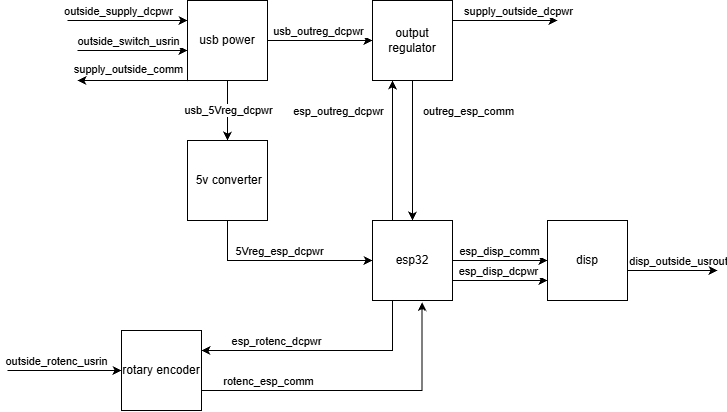

The diagram above was exported from draw.io. Its source (the exported page's mxGraphModel, read from the mxfile embedded in the PNG):
<mxGraphModel dx="1712" dy="948" grid="1" gridSize="10" guides="1" tooltips="1" connect="1" arrows="1" fold="1" page="1" pageScale="1" pageWidth="850" pageHeight="1100" math="0" shadow="0">
  <root>
    <mxCell id="0" />
    <mxCell id="1" parent="0" />
    <mxCell id="DL1ldL7j33_95Fx-rnGl-4" edge="1" parent="1" style="endArrow=classic;html=1;rounded=0;defaultLabelBackgroundColor=page;labelPadding=0 4;entryX=0;entryY=0.5;entryDx=0;entryDy=0;" target="DL1ldL7j33_95Fx-rnGl-21" value="">
      <mxGeometry height="50" relative="1" width="50" as="geometry">
        <mxPoint x="20" y="430" as="sourcePoint" />
        <mxPoint x="100" y="430" as="targetPoint" />
      </mxGeometry>
    </mxCell>
    <mxCell id="DL1ldL7j33_95Fx-rnGl-8" connectable="0" parent="DL1ldL7j33_95Fx-rnGl-4" style="edgeLabel;html=1;align=center;verticalAlign=middle;resizable=0;points=[];inheritText=1;defaultLabelBackgroundColor=page;labelPadding=0 4;" value="outside_rotenc_usrin" vertex="1">
      <mxGeometry relative="1" x="-0.1636" y="-1" as="geometry">
        <mxPoint y="-11" as="offset" />
      </mxGeometry>
    </mxCell>
    <mxCell id="DL1ldL7j33_95Fx-rnGl-5" edge="1" parent="1" style="endArrow=classic;html=1;rounded=0;defaultLabelBackgroundColor=page;labelPadding=0 4;entryX=0;entryY=0.5;entryDx=0;entryDy=0;" value="">
      <mxGeometry height="50" relative="1" width="50" as="geometry">
        <mxPoint x="80" y="80" as="sourcePoint" />
        <mxPoint x="200" y="80" as="targetPoint" />
      </mxGeometry>
    </mxCell>
    <mxCell id="DL1ldL7j33_95Fx-rnGl-7" connectable="0" parent="DL1ldL7j33_95Fx-rnGl-5" style="edgeLabel;html=1;align=center;verticalAlign=middle;resizable=0;points=[];inheritText=1;defaultLabelBackgroundColor=page;labelPadding=0 4;" value="outside_supply_dcpwr" vertex="1">
      <mxGeometry relative="1" x="-0.85" y="1" as="geometry">
        <mxPoint x="41" y="-9" as="offset" />
      </mxGeometry>
    </mxCell>
    <mxCell id="DL1ldL7j33_95Fx-rnGl-6" edge="1" parent="1" style="endArrow=classic;html=1;rounded=0;defaultLabelBackgroundColor=page;labelPadding=0 4;entryX=0;entryY=0.5;entryDx=0;entryDy=0;" value="">
      <mxGeometry height="50" relative="1" width="50" as="geometry">
        <mxPoint x="90" y="110" as="sourcePoint" />
        <mxPoint x="200" y="110" as="targetPoint" />
      </mxGeometry>
    </mxCell>
    <mxCell id="DL1ldL7j33_95Fx-rnGl-9" connectable="0" parent="DL1ldL7j33_95Fx-rnGl-6" style="edgeLabel;html=1;align=center;verticalAlign=middle;resizable=0;points=[];inheritText=1;defaultLabelBackgroundColor=page;labelPadding=0 4;" value="outside_switch_usrin" vertex="1">
      <mxGeometry relative="1" x="-0.5091" as="geometry">
        <mxPoint x="23" y="-10" as="offset" />
      </mxGeometry>
    </mxCell>
    <mxCell id="DL1ldL7j33_95Fx-rnGl-10" edge="1" parent="1" style="endArrow=classic;html=1;rounded=0;defaultLabelBackgroundColor=page;labelPadding=0 4;" value="">
      <mxGeometry height="50" relative="1" width="50" as="geometry">
        <mxPoint x="430" y="80" as="sourcePoint" />
        <mxPoint x="570" y="80" as="targetPoint" />
      </mxGeometry>
    </mxCell>
    <mxCell id="DL1ldL7j33_95Fx-rnGl-12" connectable="0" parent="DL1ldL7j33_95Fx-rnGl-10" style="edgeLabel;html=1;align=center;verticalAlign=middle;resizable=0;points=[];inheritText=1;defaultLabelBackgroundColor=page;labelPadding=0 4;" value="disp_outside_usrout" vertex="1">
      <mxGeometry relative="1" x="-0.6143" as="geometry">
        <mxPoint x="233" y="240" as="offset" />
      </mxGeometry>
    </mxCell>
    <mxCell id="DL1ldL7j33_95Fx-rnGl-13" connectable="0" parent="DL1ldL7j33_95Fx-rnGl-10" style="edgeLabel;html=1;align=center;verticalAlign=middle;resizable=0;points=[];inheritText=1;defaultLabelBackgroundColor=page;labelPadding=0 4;" value="supply_outside_dcpwr" vertex="1">
      <mxGeometry relative="1" x="-0.4143" y="1" as="geometry">
        <mxPoint x="59" y="-9" as="offset" />
      </mxGeometry>
    </mxCell>
    <mxCell id="DL1ldL7j33_95Fx-rnGl-11" edge="1" parent="1" style="endArrow=classic;html=1;rounded=0;defaultLabelBackgroundColor=page;labelPadding=0 4;entryX=0;entryY=0.5;entryDx=0;entryDy=0;" value="">
      <mxGeometry height="50" relative="1" width="50" as="geometry">
        <mxPoint x="630" y="330" as="sourcePoint" />
        <mxPoint x="730" y="330" as="targetPoint" />
      </mxGeometry>
    </mxCell>
    <mxCell id="DL1ldL7j33_95Fx-rnGl-14" edge="1" parent="1" source="DL1ldL7j33_95Fx-rnGl-16" style="endArrow=classic;html=1;rounded=0;defaultLabelBackgroundColor=page;labelPadding=0 4;exitX=0;exitY=1;exitDx=0;exitDy=0;" value="">
      <mxGeometry height="50" relative="1" width="50" as="geometry">
        <mxPoint x="-40" y="140" as="sourcePoint" />
        <mxPoint x="90" y="140" as="targetPoint" />
      </mxGeometry>
    </mxCell>
    <mxCell id="DL1ldL7j33_95Fx-rnGl-15" connectable="0" parent="DL1ldL7j33_95Fx-rnGl-14" style="edgeLabel;html=1;align=center;verticalAlign=middle;resizable=0;points=[];inheritText=1;defaultLabelBackgroundColor=page;labelPadding=0 4;" value="supply_outside_comm" vertex="1">
      <mxGeometry relative="1" x="-0.3846" y="-1" as="geometry">
        <mxPoint x="-26" y="-11" as="offset" />
      </mxGeometry>
    </mxCell>
    <mxCell id="DL1ldL7j33_95Fx-rnGl-23" edge="1" parent="1" source="DL1ldL7j33_95Fx-rnGl-16" style="edgeStyle=orthogonalEdgeStyle;rounded=0;orthogonalLoop=1;jettySize=auto;html=1;exitX=0.5;exitY=1;exitDx=0;exitDy=0;entryX=0.5;entryY=0;entryDx=0;entryDy=0;defaultLabelBackgroundColor=page;labelPadding=0 4;" target="DL1ldL7j33_95Fx-rnGl-18">
      <mxGeometry relative="1" as="geometry" />
    </mxCell>
    <mxCell id="DL1ldL7j33_95Fx-rnGl-24" connectable="0" parent="DL1ldL7j33_95Fx-rnGl-23" style="edgeLabel;html=1;align=center;verticalAlign=middle;resizable=0;points=[];inheritText=1;defaultLabelBackgroundColor=page;labelPadding=0 4;" value="usb_5Vreg_dcpwr" vertex="1">
      <mxGeometry relative="1" x="-0.0493" as="geometry">
        <mxPoint as="offset" />
      </mxGeometry>
    </mxCell>
    <mxCell id="DL1ldL7j33_95Fx-rnGl-25" edge="1" parent="1" source="DL1ldL7j33_95Fx-rnGl-16" style="edgeStyle=orthogonalEdgeStyle;rounded=0;orthogonalLoop=1;jettySize=auto;html=1;exitX=1;exitY=0.5;exitDx=0;exitDy=0;entryX=0;entryY=0.5;entryDx=0;entryDy=0;defaultLabelBackgroundColor=page;labelPadding=0 4;" target="DL1ldL7j33_95Fx-rnGl-19">
      <mxGeometry relative="1" as="geometry" />
    </mxCell>
    <mxCell id="DL1ldL7j33_95Fx-rnGl-27" connectable="0" parent="DL1ldL7j33_95Fx-rnGl-25" style="edgeLabel;html=1;align=center;verticalAlign=middle;resizable=0;points=[];inheritText=1;defaultLabelBackgroundColor=page;labelPadding=0 4;" value="usb_outreg_dcpwr" vertex="1">
      <mxGeometry relative="1" x="-0.1819" as="geometry">
        <mxPoint x="7" y="-10" as="offset" />
      </mxGeometry>
    </mxCell>
    <mxCell id="DL1ldL7j33_95Fx-rnGl-16" parent="1" style="whiteSpace=wrap;html=1;aspect=fixed;" value="usb power" vertex="1">
      <mxGeometry height="80" width="80" x="200" y="60" as="geometry" />
    </mxCell>
    <mxCell id="DL1ldL7j33_95Fx-rnGl-30" edge="1" parent="1" source="DL1ldL7j33_95Fx-rnGl-18" style="edgeStyle=orthogonalEdgeStyle;rounded=0;orthogonalLoop=1;jettySize=auto;html=1;exitX=0.5;exitY=1;exitDx=0;exitDy=0;entryX=0;entryY=0.5;entryDx=0;entryDy=0;defaultLabelBackgroundColor=page;labelPadding=0 4;" target="DL1ldL7j33_95Fx-rnGl-22">
      <mxGeometry relative="1" as="geometry" />
    </mxCell>
    <mxCell id="DL1ldL7j33_95Fx-rnGl-31" connectable="0" parent="DL1ldL7j33_95Fx-rnGl-30" style="edgeLabel;html=1;align=center;verticalAlign=middle;resizable=0;points=[];inheritText=1;defaultLabelBackgroundColor=page;labelPadding=0 4;" value="5Vreg_esp_dcpwr" vertex="1">
      <mxGeometry relative="1" x="-0.0179" y="1" as="geometry">
        <mxPoint y="-9" as="offset" />
      </mxGeometry>
    </mxCell>
    <mxCell id="DL1ldL7j33_95Fx-rnGl-18" parent="1" style="whiteSpace=wrap;html=1;aspect=fixed;" value="&amp;nbsp;5v converter" vertex="1">
      <mxGeometry height="80" width="80" x="200" y="200" as="geometry" />
    </mxCell>
    <mxCell id="DL1ldL7j33_95Fx-rnGl-34" edge="1" parent="1" source="DL1ldL7j33_95Fx-rnGl-19" style="edgeStyle=orthogonalEdgeStyle;rounded=0;orthogonalLoop=1;jettySize=auto;html=1;exitX=0.5;exitY=1;exitDx=0;exitDy=0;entryX=0.5;entryY=0;entryDx=0;entryDy=0;defaultLabelBackgroundColor=page;labelPadding=0 4;" target="DL1ldL7j33_95Fx-rnGl-22">
      <mxGeometry relative="1" as="geometry" />
    </mxCell>
    <mxCell id="DL1ldL7j33_95Fx-rnGl-35" connectable="0" parent="DL1ldL7j33_95Fx-rnGl-34" style="edgeLabel;html=1;align=center;verticalAlign=middle;resizable=0;points=[];inheritText=1;defaultLabelBackgroundColor=page;labelPadding=0 4;rotation=0;" value="outreg_esp_comm" vertex="1">
      <mxGeometry relative="1" x="0.0717" y="1" as="geometry">
        <mxPoint x="54" y="-45" as="offset" />
      </mxGeometry>
    </mxCell>
    <mxCell id="DL1ldL7j33_95Fx-rnGl-19" parent="1" style="whiteSpace=wrap;html=1;aspect=fixed;" value="output regulator" vertex="1">
      <mxGeometry height="80" width="80" x="385" y="60" as="geometry" />
    </mxCell>
    <mxCell id="DL1ldL7j33_95Fx-rnGl-20" parent="1" style="whiteSpace=wrap;html=1;aspect=fixed;" value="disp" vertex="1">
      <mxGeometry height="80" width="80" x="560" y="280" as="geometry" />
    </mxCell>
    <mxCell id="DL1ldL7j33_95Fx-rnGl-21" parent="1" style="whiteSpace=wrap;html=1;aspect=fixed;" value="rotary encoder" vertex="1">
      <mxGeometry height="80" width="80" x="134" y="390" as="geometry" />
    </mxCell>
    <mxCell id="DL1ldL7j33_95Fx-rnGl-32" edge="1" parent="1" source="DL1ldL7j33_95Fx-rnGl-22" style="edgeStyle=orthogonalEdgeStyle;rounded=0;orthogonalLoop=1;jettySize=auto;html=1;exitX=0.25;exitY=0;exitDx=0;exitDy=0;entryX=0.25;entryY=1;entryDx=0;entryDy=0;defaultLabelBackgroundColor=page;labelPadding=0 4;" target="DL1ldL7j33_95Fx-rnGl-19">
      <mxGeometry relative="1" as="geometry" />
    </mxCell>
    <mxCell id="DL1ldL7j33_95Fx-rnGl-33" connectable="0" parent="DL1ldL7j33_95Fx-rnGl-32" style="edgeLabel;html=1;align=center;verticalAlign=middle;resizable=0;points=[];inheritText=1;defaultLabelBackgroundColor=page;labelPadding=0 4;rotation=0;" value="esp_outreg_dcpwr" vertex="1">
      <mxGeometry relative="1" x="0.0794" y="1" as="geometry">
        <mxPoint x="-54" y="-34" as="offset" />
      </mxGeometry>
    </mxCell>
    <mxCell id="DL1ldL7j33_95Fx-rnGl-36" edge="1" parent="1" source="DL1ldL7j33_95Fx-rnGl-22" style="edgeStyle=orthogonalEdgeStyle;rounded=0;orthogonalLoop=1;jettySize=auto;html=1;exitX=1;exitY=0.5;exitDx=0;exitDy=0;entryX=0;entryY=0.5;entryDx=0;entryDy=0;defaultLabelBackgroundColor=page;labelPadding=0 4;" target="DL1ldL7j33_95Fx-rnGl-20">
      <mxGeometry relative="1" as="geometry" />
    </mxCell>
    <mxCell id="DL1ldL7j33_95Fx-rnGl-37" connectable="0" parent="DL1ldL7j33_95Fx-rnGl-36" style="edgeLabel;html=1;align=center;verticalAlign=middle;resizable=0;points=[];inheritText=1;defaultLabelBackgroundColor=page;labelPadding=0 4;" value="esp_disp_comm" vertex="1">
      <mxGeometry relative="1" x="-0.2787" y="2" as="geometry">
        <mxPoint x="12" y="-8" as="offset" />
      </mxGeometry>
    </mxCell>
    <mxCell id="DL1ldL7j33_95Fx-rnGl-38" edge="1" parent="1" source="DL1ldL7j33_95Fx-rnGl-22" style="edgeStyle=orthogonalEdgeStyle;rounded=0;orthogonalLoop=1;jettySize=auto;html=1;exitX=1;exitY=0.75;exitDx=0;exitDy=0;entryX=0;entryY=0.75;entryDx=0;entryDy=0;defaultLabelBackgroundColor=page;labelPadding=0 4;" target="DL1ldL7j33_95Fx-rnGl-20">
      <mxGeometry relative="1" as="geometry" />
    </mxCell>
    <mxCell id="DL1ldL7j33_95Fx-rnGl-39" connectable="0" parent="DL1ldL7j33_95Fx-rnGl-38" style="edgeLabel;html=1;align=center;verticalAlign=middle;resizable=0;points=[];inheritText=1;defaultLabelBackgroundColor=page;labelPadding=0 4;" value="esp_disp_dcpwr" vertex="1">
      <mxGeometry relative="1" x="-0.6068" y="1" as="geometry">
        <mxPoint x="26" y="-9" as="offset" />
      </mxGeometry>
    </mxCell>
    <mxCell id="DL1ldL7j33_95Fx-rnGl-40" edge="1" parent="1" source="DL1ldL7j33_95Fx-rnGl-22" style="edgeStyle=orthogonalEdgeStyle;rounded=0;orthogonalLoop=1;jettySize=auto;html=1;exitX=0.25;exitY=1;exitDx=0;exitDy=0;entryX=1;entryY=0.25;entryDx=0;entryDy=0;defaultLabelBackgroundColor=page;labelPadding=0 4;" target="DL1ldL7j33_95Fx-rnGl-21">
      <mxGeometry relative="1" as="geometry" />
    </mxCell>
    <mxCell id="DL1ldL7j33_95Fx-rnGl-41" connectable="0" parent="DL1ldL7j33_95Fx-rnGl-40" style="edgeLabel;html=1;align=center;verticalAlign=middle;resizable=0;points=[];inheritText=1;defaultLabelBackgroundColor=page;labelPadding=0 4;" value="esp_rotenc_dcpwr" vertex="1">
      <mxGeometry relative="1" x="0.3822" y="-2" as="geometry">
        <mxPoint y="-8" as="offset" />
      </mxGeometry>
    </mxCell>
    <mxCell id="DL1ldL7j33_95Fx-rnGl-22" parent="1" style="whiteSpace=wrap;html=1;aspect=fixed;" value="esp32" vertex="1">
      <mxGeometry height="80" width="80" x="385" y="280" as="geometry" />
    </mxCell>
    <mxCell id="DL1ldL7j33_95Fx-rnGl-44" edge="1" parent="1" source="DL1ldL7j33_95Fx-rnGl-21" style="edgeStyle=orthogonalEdgeStyle;rounded=0;orthogonalLoop=1;jettySize=auto;html=1;exitX=1;exitY=0.75;exitDx=0;exitDy=0;entryX=0.62;entryY=1.021;entryDx=0;entryDy=0;entryPerimeter=0;defaultLabelBackgroundColor=page;labelPadding=0 4;" target="DL1ldL7j33_95Fx-rnGl-22">
      <mxGeometry relative="1" as="geometry" />
    </mxCell>
    <mxCell id="DL1ldL7j33_95Fx-rnGl-45" connectable="0" parent="DL1ldL7j33_95Fx-rnGl-44" style="edgeLabel;html=1;align=center;verticalAlign=middle;resizable=0;points=[];inheritText=1;defaultLabelBackgroundColor=page;labelPadding=0 4;" value="rotenc_esp_comm" vertex="1">
      <mxGeometry relative="1" x="-0.7826" as="geometry">
        <mxPoint x="32" y="-10" as="offset" />
      </mxGeometry>
    </mxCell>
  </root>
</mxGraphModel>